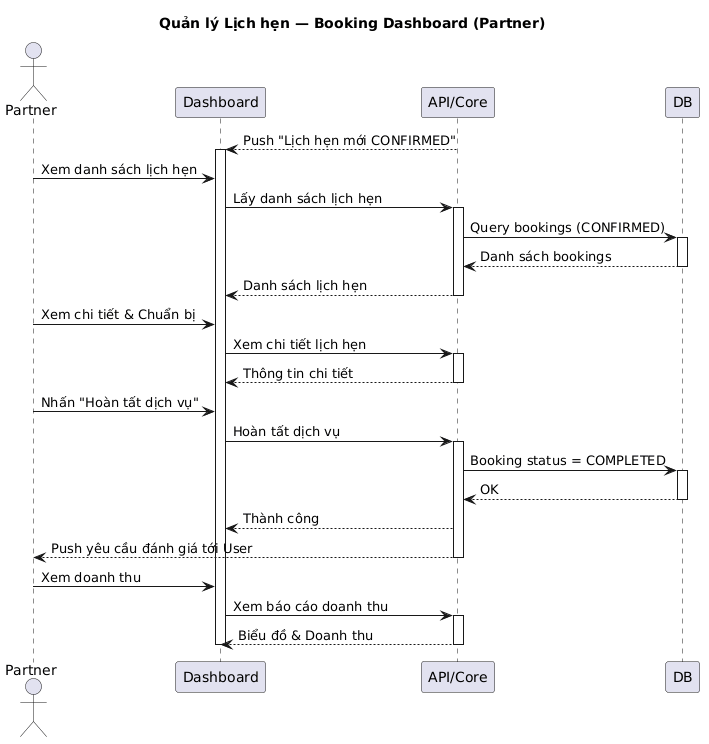

The diagram above was rendered by PlantUML. Its source (embedded in the PNG):
@startuml
skinparam responseMessageBelowArrow true
title Quản lý Lịch hẹn — Booking Dashboard (Partner)

actor Partner
participant Dashboard
participant "API/Core" as Core
participant DB

Core --> Dashboard: Push "Lịch hẹn mới CONFIRMED"
activate Dashboard
Partner -> Dashboard: Xem danh sách lịch hẹn
Dashboard -> Core: Lấy danh sách lịch hẹn
activate Core
Core -> DB: Query bookings (CONFIRMED)
activate DB
DB --> Core: Danh sách bookings
deactivate DB
Core --> Dashboard: Danh sách lịch hẹn
deactivate Core

Partner -> Dashboard: Xem chi tiết & Chuẩn bị
Dashboard -> Core: Xem chi tiết lịch hẹn
activate Core
Core --> Dashboard: Thông tin chi tiết
deactivate Core

Partner -> Dashboard: Nhấn "Hoàn tất dịch vụ"
Dashboard -> Core: Hoàn tất dịch vụ
activate Core
Core -> DB: Booking status = COMPLETED
activate DB
DB --> Core: OK
deactivate DB
Core --> Dashboard: Thành công
Core --> Partner: Push yêu cầu đánh giá tới User
deactivate Core

Partner -> Dashboard: Xem doanh thu
Dashboard -> Core: Xem báo cáo doanh thu
activate Core
Core --> Dashboard: Biểu đồ & Doanh thu
deactivate Core
deactivate Dashboard
@enduml